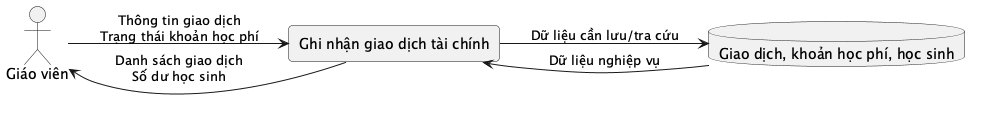

The diagram above was rendered by PlantUML. Its source (embedded in the PNG):
@startuml
left to right direction
skinparam rectangle {
  RoundCorner 8
}
actor "Giáo viên" as Actor
rectangle "Ghi nhận giao dịch tài chính" as Process
database "Giao dịch, khoản học phí, học sinh" as Store
Actor --> Process : Thông tin giao dịch\nTrạng thái khoản học phí
Process --> Store : Dữ liệu cần lưu/tra cứu
Store --> Process : Dữ liệu nghiệp vụ
Process --> Actor : Danh sách giao dịch\nSố dư học sinh
@enduml